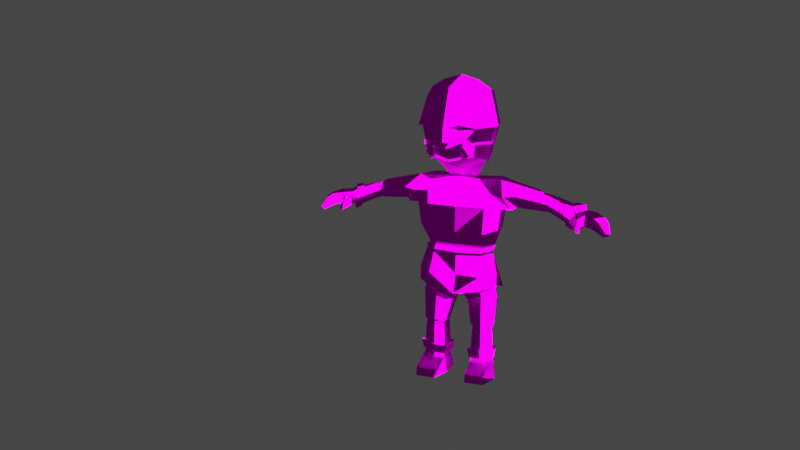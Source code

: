 # Source: vichingo.blend  (saved by Blender 2.82.7; exported with 4.5.12 LTS)
import bpy
from mathutils import Matrix  # noqa: F401  (used for matrix-valued properties, if any)

bpy.ops.wm.read_factory_settings(use_empty=True)
scene = bpy.context.scene
scene.name = 'Scene'

# ---- collections
col_collection = bpy.data.collections.new('Collection'); scene.collection.children.link(col_collection)

# ---- images (referenced by path relative to the original .blend; pixels are not part of the script)
import os
ASSET_DIR = os.environ.get("B2B_ASSET_DIR", "")  # directory of the original .blend (textures are referenced by path, not embedded)
HERE = os.path.dirname(os.path.abspath(__file__))  # packed textures are extracted next to this script under _unpacked/

def load_image(name, relpath, width, height, colorspace="sRGB"):
    """Load a texture the original file referenced (path relative to the .blend, or extracted next to this script)."""
    p = next((c for c in (os.path.join(HERE, relpath), os.path.join(ASSET_DIR, relpath)) if relpath and os.path.exists(c)), "")
    if p:
        img = bpy.data.images.load(p, check_existing=True)
        img.name = name
    else:  # same state as the original file: an image datablock whose file is absent (Cycles renders it pink)
        img = bpy.data.images.new(name, width, height)
        img.source = "FILE"
        img.filepath = "//" + (relpath or name)
    img.colorspace_settings.name = colorspace
    return img
img_palette1_png = load_image('palette1.png', 'palette1.png', 1024, 1024, 'sRGB')

# ---- materials (node trees are filled in below, after node groups)
mat_material = bpy.data.materials.new('Material')

# ---- material node trees
mat_material.use_nodes = True; mat_material.node_tree.nodes.clear()
_N = mat_material.node_tree.nodes; _L = mat_material.node_tree.links
n0 = _N.new('ShaderNodeOutputMaterial'); n0.name = 'Material Output'; n0.location = (300, 300)
n1 = _N.new('ShaderNodeBsdfToon'); n1.name = 'Toon BSDF'; n1.location = (10, 300)
n2 = _N.new('ShaderNodeTexImage'); n2.name = 'Image Texture'; n2.location = (-280, 280)
n2.image = img_palette1_png
_L.new(n1.outputs[0], n0.inputs[0])
_L.new(n2.outputs[0], n1.inputs[0])
n0.is_active_output = True

# ---- world
world_world = bpy.data.worlds.new('World'); scene.world = world_world
world_world.use_nodes = True; world_world.node_tree.nodes.clear()
_N = world_world.node_tree.nodes; _L = world_world.node_tree.links
n0 = _N.new('ShaderNodeOutputWorld'); n0.name = 'World Output'; n0.location = (300, 300)
n1 = _N.new('ShaderNodeBackground'); n1.name = 'Background'; n1.location = (10, 300)
n1.inputs[0].default_value = (0.05088, 0.05088, 0.05088, 1.0)
_L.new(n1.outputs[0], n0.inputs[0])
n0.is_active_output = True
world_world.color = (0.05088, 0.05088, 0.05088)
world_world.use_sun_shadow = False
world_world.sun_shadow_jitter_overblur = 0.0

# ---- cameras
cam_camera_001 = bpy.data.cameras.new('Camera.001')
cam_camera_001.display_size = 1000.0

# ---- lights
light_point = bpy.data.lights.new('Point', 'SUN')
light_point.transmission_factor = 0.0
light_point.shadow_soft_size = 250.0

# ---- meshes
me_cube_001 = bpy.data.meshes.new('Cube.001')
me_cube_001.from_pydata([(3.797, -4.936, -5.038), (3.797, 3.513, -5.038), (4.622, -0.7111, -6.011), (4.622, -5.861, -0.5984), (5.928, -0.7111, -0.5984), (1.495, 4.848, -10.1), (2.055, 2.465, -10.1), (4.841, 4.398, -25.51), (5.485, 2.228, -25.51), (13.89, 4.442, -11.73), (14.03, 4.183, -14.43), (18.72, 1.077, -13.23), (20.02, 3.673, -13.23), (20.02, 3.103, -16.24), (18.92, 0.9235, -16.24), (5.986, 4.568, -30.78), (1.34, 6.186, -30.04), (6.445, 2.436, -29.71), (1.34, 2.23, -30.72), (5.617, 4.403, -41.31), (2.265, 5.595, -41.84), (6.173, 2.584, -40.89), (2.265, 1.944, -41.37), (5.522, 5.733, -44.02), (2.164, 6.352, -44.02), (6.636, 2.327, -44.02), (1.972, 2.327, -44.02), (5.91, -1.988, -42.51), (2.698, -1.988, -42.51), (5.91, -1.988, -43.91), (2.698, -1.988, -43.91), (2.622, 4.701, -35.22), (2.622, 1.683, -35.08), (5.737, 2.181, -35.08), (0.0, 6.114, -28.48), (4.837, 1.821, -23.89), (4.5, 4.528, -26.41), (19.52, 0.8079, -13.85), (20.65, 3.043, -13.6), (20.66, 3.121, -15.42), (19.41, 0.6402, -15.46), (21.04, -0.05062, -13.96), (22.44, 2.728, -13.79), (22.46, 2.811, -15.62), (20.92, -0.23, -15.69), (23.56, -0.7949, -14.85), (24.59, 1.207, -14.97), (23.59, 1.714, -16.2), (22.46, -0.4766, -16.07), (24.71, -0.8406, -16.47), (25.21, 0.1321, -16.53), (24.76, 0.3655, -17.1), (24.21, -0.694, -17.04), (19.29, -0.4899, -15.87), (19.19, -0.6593, -14.52), (20.24, -0.7458, -15.92), (20.14, -0.9152, -14.57), (20.21, -1.954, -16.53), (20.12, -2.041, -15.82), (20.7, -1.774, -16.49), (20.61, -1.861, -15.78), (21.89, -0.3457, -15.92), (22.65, -0.5364, -14.24), (23.85, 1.845, -14.33), (23.2, 2.246, -15.92), (2.329, 3.875, -5.418), (2.329, -5.297, -5.418), (2.234, -6.83, -0.2086), (2.832, -0.7111, -6.808), (1.294, 5.424, -10.01), (1.848, 2.096, -10.01), (3.2, 5.788, -26.13), (3.798, 0.5658, -27.31), (4.172, 6.206, -30.46), (3.937, 1.653, -29.7), (4.281, 5.224, -41.84), (4.118, 1.808, -41.37), (4.211, 5.974, -44.02), (4.816, 2.327, -44.02), (4.656, -1.988, -42.51), (4.656, -1.988, -43.91), (4.103, 1.546, -35.08), (4.248, 4.737, -35.63), (3.512, 5.299, -26.73), (3.759, 0.498, -24.21), (13.88, 5.115, -13.08), (20.26, 3.857, -14.74), (18.6, 0.5716, -14.74), (20.66, 3.082, -14.51), (19.47, 0.7241, -14.66), (22.45, 2.77, -14.71), (20.98, -0.1403, -14.83), (24.09, 1.461, -15.58), (23.01, -0.6358, -15.46), (24.99, 0.2488, -16.82), (24.46, -0.7673, -16.76), (19.24, -0.5746, -15.2), (20.19, -0.8305, -15.24), (20.16, -1.997, -16.18), (20.65, -1.818, -16.14), (23.53, 2.046, -15.13), (22.27, -0.441, -15.08), (6.458, 6.332, -11.99), (14.82, 1.829, -14.34), (14.57, 1.931, -11.77), (15.16, 4.132, -11.96), (15.11, 3.957, -14.6), (15.21, 4.754, -13.26), (14.56, 1.233, -13.05), (13.34, 4.142, -14.38), (13.05, 4.319, -11.61), (13.07, 5.028, -12.98), (2.195, 1.682, -34.55), (6.119, 2.225, -34.61), (5.293, 3.45, -35.05), (4.085, 1.448, -34.61), (2.498, 1.689, -35.79), (5.89, 2.254, -35.72), (4.11, 1.54, -35.79), (0.0, 4.439, -6.011), (0.0, -5.861, -6.011), (0.0, -0.7111, -8.053), (0.0, 5.72, -9.885), (0.0, 2.096, -9.885), (0.0, -1.802, -14.11), (0.0, -0.2642, -22.46), (0.0, 7.142, -27.64), (0.0, 1.214, -28.32), (0.0, 0.1894, -24.7), (12.67, 4.314, -14.29), (12.44, 5.232, -12.68), (13.75, 1.54, -11.2), (13.76, 0.6523, -12.71), (13.98, 1.506, -14.28), (2.744, 6.589, -12.05), (3.337, -0.2095, -12.05), (7.614, -0.6963, -12.19), (4.37, -1.263, -25.77), (3.568, 8.165, -29.12), (0.0, -0.6254, -25.8), (4.547, -1.118, -18.57), (4.171, 5.47, -17.84), (12.41, 4.393, -11.19), (6.975, 0.5689, -9.603), (5.788, 5.164, -9.577), (8.911, 0.2458, -14.34), (7.737, 5.859, -14.34), (9.446, -0.2454, -11.93), (9.502, 1.168, -13.94), (8.526, 4.978, -13.94), (8.47, 5.859, -11.93), (8.414, 4.753, -10.28), (9.39, 0.982, -10.13), (5.894, 7.758, -29.15), (6.689, 0.7446, -25.22), (6.422, 4.185, -17.45), (6.727, 0.3331, -17.87), (0.0, -1.617, -18.53), (0.0, -0.5649, -22.66), (4.165, 0.2256, -22.6), (0.0, 7.89, -29.45), (5.263, 3.236, -22.64), (5.839, 1.225, -22.1), (0.0, 5.282, -22.66), (3.744, 4.612, -22.49), (5.467, -0.04001, -12.09), (0.0, -0.2095, -11.99), (0.0, 7.292, -11.99), (4.872, -1.548, -14.11), (0.0, 5.155, -18.53), (7.19, 0.003698, -14.24), (0.0, 1.247, -9.609), (1.673, 1.247, -9.743), (6.755, 4.878, -14.22), (4.495, 6.363, -12.09), (1.961, 5.198, -9.83), (2.917, 1.247, -9.83), (0.0, 5.971, -9.609), (1.09, 5.755, -9.743), (0.0, 7.429, -14.11), (4.224, 7.241, -14.11), (13.08, 0.881, -12.76), (13.07, 1.726, -11.32), (13.29, 1.693, -14.25), (11.84, 5.238, -12.73), (12.05, 4.365, -14.26), (11.81, 4.44, -11.31), (1.728, -6.359, -1.293), (3.894, 4.669, -20.96), (4.049, 0.6456, -21.38), (5.468, 3.381, -20.95), (0.0, 5.228, -21.11), (0.0, 0.1496, -21.42), (5.347, 1.46, -21.03), (4.116, 1.938, -40.47), (2.535, 2.061, -40.47), (5.868, 2.609, -40.14), (2.563, 5.139, -40.64), (5.367, 4.072, -40.26), (4.255, 4.906, -40.73), (2.358, 1.843, -39.16), (6.061, 2.453, -38.83), (4.115, 1.701, -39.16), (2.407, 5.24, -39.21), (5.488, 4.024, -38.82), (4.268, 5.031, -39.37), (4.115, 1.228, -39.06), (4.116, 1.528, -40.57), (1.935, 5.742, -39.13), (2.135, 5.613, -40.79), (5.866, 4.191, -38.64), (5.712, 4.251, -40.3), (4.31, 5.475, -39.33), (4.293, 5.315, -40.91), (6.351, 2.385, -40.15), (2.098, 1.686, -40.57), (1.872, 1.408, -39.06), (6.597, 2.186, -38.65), (18.0, 1.138, -15.81), (18.92, 3.708, -13.02), (19.12, 3.964, -14.43), (17.7, 0.7551, -14.4), (17.79, 1.277, -12.99), (19.0, 3.258, -15.94), (17.36, 1.364, -12.82), (18.48, 3.351, -15.76), (17.57, 1.23, -15.61), (18.42, 3.764, -12.88), (18.6, 4.069, -14.28), (17.28, 0.8186, -14.22), (18.65, 0.8061, -12.92), (20.25, 3.991, -12.92), (20.54, 4.216, -14.77), (20.24, 3.292, -16.61), (18.89, 0.6179, -16.61), (18.51, 0.1862, -14.77), (17.82, 0.881, -16.09), (18.95, 4.032, -12.67), (19.19, 4.347, -14.41), (17.45, 0.4107, -14.36), (17.57, 1.051, -12.63), (19.03, 3.481, -16.25), (18.68, 1.096, -13.24), (19.98, 3.693, -13.24), (20.22, 3.876, -14.74), (19.98, 3.123, -16.24), (18.88, 0.943, -16.24), (18.56, 0.5911, -14.74), (20.2, 3.311, -16.62), (18.85, 0.6374, -16.62), (18.61, 0.8256, -12.93), (20.21, 4.01, -12.93), (20.5, 4.236, -14.77), (18.47, 0.2057, -14.77), (4.213, -5.224, -3.055), (5.293, -0.7111, -3.286), (0.0, -6.614, -3.914), (2.524, -5.809, -3.55), (3.985, -5.058, -5.345), (4.809, -0.8335, -6.318), (4.4, -5.346, -3.362), (2.516, -5.419, -5.724), (3.019, -0.8335, -7.114), (0.0, -0.8335, -8.359), (0.0, -5.984, -6.318), (5.48, -0.8335, -3.592), (0.0, -7.004, -2.827), (0.6677, -6.651, -2.827), (0.7038, -7.398, -0.5984), (0.0, -7.836, -2.568), (1.178, -7.483, -2.568), (2.605, -6.024, -2.77), (3.596, -5.438, -3.236), (3.408, -5.031, -5.139), (2.549, -6.478, -3.737), (2.354, -5.965, -5.605), (2.63, -6.692, -2.957), (3.621, -6.106, -3.423), (0.0, -7.283, -4.1), (0.0, -7.673, -3.013), (0.6925, -7.319, -3.013), (3.432, -5.7, -5.326), (3.653, 4.662, -21.88), (3.584, 4.597, -22.41), (5.68, 1.21, -22.02), (4.006, 0.2102, -22.52), (5.103, 3.221, -22.56), (4.045, -0.03299, -21.99), (0.0, -0.7244, -22.04), (0.0, -0.5803, -22.58), (0.0, 5.267, -22.58), (5.299, 3.315, -21.86), (0.0, 5.247, -22.04), (5.854, 1.102, -21.5), (6.689, 0.7446, -27.59), (4.837, 1.821, -25.66), (3.759, 0.498, -25.99), (0.0, 0.1894, -26.48), (4.37, -1.263, -28.14), (0.0, -1.479, -28.97), (0.0, 4.357, 4.814), (2.32, 4.493, -6.177), (0.0, 5.139, -6.855), (2.32, 4.493, 4.853), (4.001, 4.079, 4.419), (4.944, 5.139, -0.6616), (4.366, 4.49, -3.773), (4.001, 4.079, -5.742), (4.944, -0.7548, -6.855), (4.944, -0.7548, 5.136), (4.001, -5.589, 3.984), (4.944, -6.648, -0.6616), (2.32, -6.002, 4.853), (0.0, -6.648, 5.532), (0.0, 5.139, 5.532), (0.0, 6.697, -0.6616), (2.896, 6.006, -0.6616), (0.0, 6.0, -4.455), (6.438, -0.7548, -0.6616), (5.712, -0.7548, -3.737), (0.0, -8.871, -0.6616), (0.0, -0.7548, 7.241), (2.896, -0.7548, 6.444), (2.211, -7.757, -0.2156), (2.543, 5.079, -4.039), (0.0, -8.908, -2.916), (1.003, -8.504, -2.916), (0.4606, -8.407, -0.6616)], [], [(255, 4, 3, 254), (66, 273, 281, 275), (1, 2, 6, 5), (2, 255, 265, 259), (3, 4, 318, 311), (68, 121, 123, 70), (65, 1, 5, 69), (84, 128, 127, 72), (127, 126, 16, 18), (36, 35, 8, 7), (83, 36, 7, 71), (103, 109, 10), (87, 11, 242, 247), (110, 104, 9), (111, 110, 9, 85), (12, 11, 37, 38), (220, 219, 237, 238), (230, 235, 253, 250), (222, 221, 239, 240), (195, 197, 20, 22), (71, 7, 15, 73), (72, 127, 18, 74), (7, 8, 17, 15), (75, 19, 23, 77), (199, 198, 19, 75), (194, 195, 22, 76), (198, 196, 21, 19), (77, 23, 25, 78), (78, 25, 29, 80), (19, 21, 25, 23), (22, 20, 24, 26), (79, 28, 30, 80), (76, 22, 28, 79), (22, 26, 30, 28), (25, 21, 27, 29), (114, 113, 33), (115, 112, 32, 81), (112, 31, 32), (40, 39, 43, 44), (87, 14, 40, 89), (86, 12, 38, 88), (14, 13, 39, 40), (101, 61, 48, 93), (38, 37, 41, 42), (40, 44, 55, 53), (88, 38, 42, 90), (48, 47, 51, 52), (100, 63, 46, 92), (61, 64, 47, 48), (63, 62, 45, 46), (94, 95, 52, 51), (46, 45, 49, 50), (93, 48, 52, 95), (92, 46, 50, 94), (56, 54, 58, 60), (91, 41, 56, 97), (89, 40, 53, 96), (41, 37, 54, 56), (98, 57, 59, 99), (97, 56, 60, 99), (53, 55, 59, 57), (96, 53, 57, 98), (42, 41, 62, 63), (44, 43, 64, 61), (90, 42, 63, 100), (91, 44, 61, 101), (187, 3, 67), (5, 6, 176, 175), (139, 128, 297, 299), (122, 69, 178, 177), (186, 184, 130, 142), (154, 137, 298, 294), (35, 36, 153, 154), (113, 115, 81, 33), (21, 76, 79, 27), (27, 79, 80, 29), (26, 78, 80, 30), (24, 77, 78, 26), (196, 194, 76, 21), (197, 199, 75, 20), (20, 75, 77, 24), (8, 72, 74, 17), (126, 71, 73, 16), (34, 83, 71, 126), (184, 185, 129, 130), (35, 84, 72, 8), (36, 83, 138, 153), (83, 34, 160, 138), (119, 65, 69, 122), (2, 68, 70, 6), (181, 182, 131, 132), (67, 3, 311, 323), (65, 119, 302, 301), (121, 68, 262, 263), (255, 2, 308, 319), (254, 3, 187, 271, 272), (268, 67, 323, 327), (2, 1, 307, 308), (183, 181, 132, 133), (173, 174, 102, 146), (41, 91, 101, 62), (43, 90, 100, 64), (54, 96, 98, 58), (55, 97, 99, 59), (58, 98, 99, 60), (37, 89, 96, 54), (44, 91, 97, 55), (47, 92, 94, 51), (45, 93, 95, 49), (50, 49, 95, 94), (64, 100, 92, 47), (39, 88, 90, 43), (62, 101, 93, 45), (13, 86, 88, 39), (11, 87, 89, 37), (12, 86, 244, 243), (109, 111, 85, 10), (218, 223, 241, 236), (125, 128, 139, 158), (6, 70, 172, 176), (69, 5, 175, 178), (185, 183, 133, 129), (10, 85, 107, 106), (9, 104, 105), (103, 10, 106), (85, 9, 105, 107), (182, 181, 108, 104), (185, 184, 111, 109), (184, 186, 110, 111), (181, 183, 103, 108), (186, 182, 104, 110), (183, 185, 109, 103), (17, 74, 115, 113), (16, 73, 82, 31), (18, 16, 31, 112), (73, 15, 114, 82), (74, 18, 112, 115), (15, 17, 113, 114), (33, 81, 118, 117), (114, 33, 117), (81, 32, 116, 118), (32, 31, 116), (180, 173, 155, 141), (136, 145, 148, 147), (168, 124, 157, 140), (144, 143, 152, 151), (193, 189, 287, 293), (182, 186, 142, 131), (134, 174, 173, 180), (192, 125, 158), (164, 163, 290, 283), (167, 134, 180, 179), (177, 178, 134, 167), (172, 171, 166, 135), (176, 172, 135, 165), (148, 149, 129, 133), (188, 190, 291, 282), (150, 151, 142, 130), (161, 164, 283, 286), (146, 102, 150, 149), (162, 159, 137, 154), (165, 170, 145, 136), (174, 175, 144, 102), (179, 180, 141, 169), (170, 168, 140, 156), (152, 147, 132, 131), (149, 150, 130, 129), (189, 192, 288, 287), (70, 123, 171, 172), (161, 162, 154, 153), (102, 144, 151, 150), (173, 170, 156, 155), (159, 158, 139, 137), (164, 161, 153, 138), (145, 146, 149, 148), (163, 164, 138, 160), (170, 173, 146, 145), (175, 176, 143, 144), (151, 152, 131, 142), (176, 165, 136, 143), (178, 175, 174, 134), (165, 135, 168, 170), (143, 136, 147, 152), (147, 148, 133, 132), (135, 166, 124, 168), (141, 155, 190, 188), (156, 140, 189, 193), (169, 141, 188, 191), (140, 157, 192, 189), (155, 156, 193, 190), (204, 201, 217, 210), (194, 196, 214, 207), (198, 199, 213, 211), (202, 200, 216, 206), (199, 197, 209, 213), (203, 205, 212, 208), (116, 31, 203, 200), (82, 114, 204, 205), (118, 116, 200, 202), (114, 117, 201, 204), (117, 118, 202, 201), (31, 82, 205, 203), (208, 212, 213, 209), (217, 206, 207, 214), (210, 217, 214, 211), (206, 216, 215, 207), (212, 210, 211, 213), (216, 208, 209, 215), (197, 195, 215, 209), (200, 203, 208, 216), (196, 198, 211, 214), (201, 202, 206, 217), (205, 204, 210, 212), (195, 194, 207, 215), (224, 229, 221, 222), (225, 228, 220, 223), (227, 224, 222, 219), (226, 225, 223, 218), (228, 227, 219, 220), (229, 226, 218, 221), (108, 103, 226, 229), (107, 105, 227, 228), (103, 106, 225, 226), (105, 104, 224, 227), (106, 107, 228, 225), (104, 108, 229, 224), (239, 236, 234, 235), (238, 237, 231, 232), (236, 241, 233, 234), (237, 240, 230, 231), (241, 238, 232, 233), (240, 239, 235, 230), (223, 220, 238, 241), (232, 231, 251, 252), (234, 233, 248, 249), (221, 218, 236, 239), (13, 14, 246, 245), (219, 222, 240, 237), (247, 242, 250, 253), (243, 244, 252, 251), (245, 246, 249, 248), (242, 243, 251, 250), (246, 247, 253, 249), (244, 245, 248, 252), (11, 12, 243, 242), (231, 230, 250, 251), (235, 234, 249, 253), (14, 87, 247, 246), (86, 13, 245, 244), (233, 232, 252, 248), (270, 268, 327, 326), (0, 254, 272, 273), (66, 257, 256, 120), (68, 2, 259, 262), (269, 270, 326, 325), (1, 65, 301, 307), (262, 259, 258, 261), (263, 262, 261, 264), (259, 265, 260, 258), (66, 120, 264, 261), (254, 0, 258, 260), (255, 254, 260, 265), (0, 273, 66, 261, 258), (4, 255, 319, 318), (266, 267, 270, 269), (267, 268, 270), (274, 276, 280, 279, 278), (267, 271, 187, 268), (272, 271, 276, 277), (256, 257, 274, 278), (277, 276, 274), (281, 277, 274, 275), (257, 66, 275, 274), (267, 266, 279, 280), (273, 272, 277, 281), (271, 267, 280, 276), (291, 293, 284, 286), (287, 288, 289, 285), (292, 282, 283, 290), (293, 287, 285, 284), (282, 291, 286, 283), (190, 193, 293, 291), (158, 159, 285, 289), (191, 188, 282, 292), (162, 161, 286, 284), (159, 162, 284, 285), (192, 158, 289, 288), (296, 295, 294, 298), (297, 296, 298, 299), (128, 84, 296, 297), (35, 154, 294, 295), (84, 35, 295, 296), (137, 139, 299, 298), (268, 187, 67), (316, 303, 304, 305), (324, 316, 305, 306), (306, 305, 318, 319), (305, 304, 309, 318), (318, 309, 310, 311), (323, 312, 313, 320, 327), (303, 314, 321, 322), (322, 321, 313, 312), (309, 322, 312, 310), (304, 303, 322, 309), (311, 310, 312, 323), (317, 315, 316, 324), (315, 314, 303, 316), (302, 317, 324, 301), (307, 306, 319, 308), (301, 324, 306, 307), (325, 326, 327, 320)])
_uv = me_cube_001.uv_layers.new(name='UVMap')
_uv.uv.foreach_set('vector', [0.3749, 0.34, 0.381, 0.34, 0.381, 0.35, 0.3749, 0.35, 0.3834, 0.8367, 0.3834, 0.8294, 0.3834, 0.8294, 0.3834, 0.8367, 0.371, 0.34, 0.381, 0.34, 0.381, 0.35, 0.371, 0.35, 0.3834, 0.8367, 0.3873, 0.8367, 0.3873, 0.8367, 0.3834, 0.8367, 0.1764, 0.6011, 0.1764, 0.5911, 0.1764, 0.5911, 0.1764, 0.6011, 0.371, 0.34, 0.381, 0.34, 0.381, 0.35, 0.371, 0.35, 0.371, 0.34, 0.381, 0.34, 0.381, 0.35, 0.371, 0.35, 0.8732, 0.8484, 0.8832, 0.8484, 0.8832, 0.8584, 0.8732, 0.8584, 0.8732, 0.8484, 0.8832, 0.8484, 0.8832, 0.8584, 0.8732, 0.8584, 0.8732, 0.8484, 0.8832, 0.8484, 0.8832, 0.8584, 0.8732, 0.8584, 0.8732, 0.8484, 0.8832, 0.8484, 0.8832, 0.8584, 0.8732, 0.8584, 0.8112, 0.7833, 0.8212, 0.7833, 0.8212, 0.7933, 0.1571, 0.6531, 0.1671, 0.6531, 0.1671, 0.6631, 0.1571, 0.6631, 0.8112, 0.7833, 0.8212, 0.7833, 0.8212, 0.7933, 0.8112, 0.7833, 0.8212, 0.7833, 0.8212, 0.7933, 0.8112, 0.7933, 0.1571, 0.6531, 0.1671, 0.6531, 0.1671, 0.6631, 0.1571, 0.6631, 0.1571, 0.6531, 0.1671, 0.6531, 0.1671, 0.6631, 0.1571, 0.6631, 0.1571, 0.6531, 0.1671, 0.6531, 0.1671, 0.6631, 0.1571, 0.6631, 0.1571, 0.6531, 0.1671, 0.6531, 0.1671, 0.6631, 0.1571, 0.6631, 0.557, 0.402, 0.567, 0.402, 0.567, 0.412, 0.557, 0.412, 0.8732, 0.8484, 0.8832, 0.8484, 0.8832, 0.8584, 0.8732, 0.8584, 0.8732, 0.8484, 0.8832, 0.8484, 0.8832, 0.8584, 0.8732, 0.8584, 0.8732, 0.8484, 0.8832, 0.8484, 0.8832, 0.8584, 0.8732, 0.8584, 0.557, 0.402, 0.567, 0.402, 0.567, 0.412, 0.557, 0.412, 0.557, 0.402, 0.567, 0.402, 0.567, 0.412, 0.557, 0.412, 0.557, 0.402, 0.567, 0.402, 0.567, 0.412, 0.557, 0.412, 0.557, 0.402, 0.567, 0.402, 0.567, 0.412, 0.557, 0.412, 0.557, 0.402, 0.567, 0.402, 0.567, 0.412, 0.557, 0.412, 0.557, 0.402, 0.567, 0.402, 0.567, 0.412, 0.557, 0.412, 0.557, 0.402, 0.567, 0.402, 0.567, 0.412, 0.557, 0.412, 0.557, 0.402, 0.567, 0.402, 0.567, 0.412, 0.557, 0.412, 0.557, 0.402, 0.567, 0.402, 0.567, 0.412, 0.557, 0.412, 0.557, 0.402, 0.567, 0.402, 0.567, 0.412, 0.557, 0.412, 0.557, 0.402, 0.567, 0.402, 0.567, 0.412, 0.557, 0.412, 0.557, 0.402, 0.567, 0.402, 0.567, 0.412, 0.557, 0.412, 0.8732, 0.8484, 0.8832, 0.8484, 0.8832, 0.8584, 0.8732, 0.8484, 0.8832, 0.8484, 0.8832, 0.8584, 0.8732, 0.8584, 0.8732, 0.8484, 0.8832, 0.8484, 0.8832, 0.8584, 0.1571, 0.6531, 0.1671, 0.6531, 0.1671, 0.6631, 0.1571, 0.6631, 0.1571, 0.6531, 0.1671, 0.6531, 0.1671, 0.6631, 0.1571, 0.6631, 0.1571, 0.6531, 0.1671, 0.6531, 0.1671, 0.6631, 0.1571, 0.6631, 0.1571, 0.6531, 0.1671, 0.6531, 0.1671, 0.6631, 0.1571, 0.6631, 0.1571, 0.6531, 0.1671, 0.6531, 0.1671, 0.6631, 0.1571, 0.6631, 0.1571, 0.6531, 0.1671, 0.6531, 0.1671, 0.6631, 0.1571, 0.6631, 0.1571, 0.6531, 0.1671, 0.6531, 0.1671, 0.6631, 0.1571, 0.6631, 0.1571, 0.6531, 0.1671, 0.6531, 0.1671, 0.6631, 0.1571, 0.6631, 0.1571, 0.6531, 0.1671, 0.6531, 0.1671, 0.6631, 0.1571, 0.6631, 0.1571, 0.6531, 0.1671, 0.6531, 0.1671, 0.6631, 0.1571, 0.6631, 0.1571, 0.6531, 0.1671, 0.6531, 0.1671, 0.6631, 0.1571, 0.6631, 0.1571, 0.6531, 0.1671, 0.6531, 0.1671, 0.6631, 0.1571, 0.6631, 0.1571, 0.6531, 0.1671, 0.6531, 0.1671, 0.6631, 0.1571, 0.6631, 0.1571, 0.6531, 0.1671, 0.6531, 0.1671, 0.6631, 0.1571, 0.6631, 0.1571, 0.6531, 0.1671, 0.6531, 0.1671, 0.6631, 0.1571, 0.6631, 0.1571, 0.6531, 0.1671, 0.6531, 0.1671, 0.6631, 0.1571, 0.6631, 0.1571, 0.6531, 0.1671, 0.6531, 0.1671, 0.6631, 0.1571, 0.6631, 0.1571, 0.6531, 0.1671, 0.6531, 0.1671, 0.6631, 0.1571, 0.6631, 0.1571, 0.6531, 0.1671, 0.6531, 0.1671, 0.6631, 0.1571, 0.6631, 0.1571, 0.6531, 0.1671, 0.6531, 0.1671, 0.6631, 0.1571, 0.6631, 0.1571, 0.6531, 0.1671, 0.6531, 0.1671, 0.6631, 0.1571, 0.6631, 0.1571, 0.6531, 0.1671, 0.6531, 0.1671, 0.6631, 0.1571, 0.6631, 0.1571, 0.6531, 0.1671, 0.6531, 0.1671, 0.6631, 0.1571, 0.6631, 0.1571, 0.6531, 0.1671, 0.6531, 0.1671, 0.6631, 0.1571, 0.6631, 0.1571, 0.6531, 0.1671, 0.6531, 0.1671, 0.6631, 0.1571, 0.6631, 0.1571, 0.6531, 0.1671, 0.6531, 0.1671, 0.6631, 0.1571, 0.6631, 0.1571, 0.6531, 0.1671, 0.6531, 0.1671, 0.6631, 0.1571, 0.6631, 0.1571, 0.6531, 0.1671, 0.6531, 0.1671, 0.6631, 0.1571, 0.6631, 0.3788, 0.35, 0.381, 0.34, 0.381, 0.35, 0.3741, 0.8701, 0.3841, 0.8701, 0.3841, 0.8801, 0.3741, 0.8801, 0.1423, 0.8801, 0.1423, 0.8701, 0.1423, 0.8701, 0.1423, 0.8801, 0.3741, 0.8701, 0.3841, 0.8701, 0.3841, 0.8801, 0.3741, 0.8801, 0.3741, 0.8701, 0.3841, 0.8701, 0.3841, 0.8801, 0.3741, 0.8801, 0.3741, 0.8801, 0.3841, 0.8801, 0.3841, 0.8801, 0.3741, 0.8801, 0.3741, 0.8701, 0.3841, 0.8701, 0.3841, 0.8801, 0.3741, 0.8801, 0.8732, 0.8484, 0.8832, 0.8484, 0.8832, 0.8584, 0.8732, 0.8584, 0.557, 0.402, 0.567, 0.402, 0.567, 0.412, 0.557, 0.412, 0.557, 0.402, 0.567, 0.402, 0.567, 0.412, 0.557, 0.412, 0.557, 0.402, 0.567, 0.402, 0.567, 0.412, 0.557, 0.412, 0.557, 0.402, 0.567, 0.402, 0.567, 0.412, 0.557, 0.412, 0.557, 0.402, 0.567, 0.402, 0.567, 0.412, 0.557, 0.412, 0.557, 0.402, 0.567, 0.402, 0.567, 0.412, 0.557, 0.412, 0.557, 0.402, 0.567, 0.402, 0.567, 0.412, 0.557, 0.412, 0.8732, 0.8484, 0.8832, 0.8484, 0.8832, 0.8584, 0.8732, 0.8584, 0.8732, 0.8484, 0.8832, 0.8484, 0.8832, 0.8584, 0.8732, 0.8584, 0.8732, 0.8484, 0.8832, 0.8484, 0.8832, 0.8584, 0.8732, 0.8584, 0.3741, 0.8701, 0.3841, 0.8701, 0.3841, 0.8801, 0.3741, 0.8801, 0.8732, 0.8484, 0.8832, 0.8484, 0.8832, 0.8584, 0.8732, 0.8584, 0.3741, 0.8701, 0.3841, 0.8701, 0.3841, 0.8801, 0.3741, 0.8801, 0.3741, 0.8701, 0.3841, 0.8701, 0.3841, 0.8801, 0.3741, 0.8801, 0.371, 0.34, 0.381, 0.34, 0.381, 0.35, 0.371, 0.35, 0.371, 0.34, 0.381, 0.34, 0.381, 0.35, 0.371, 0.35, 0.3741, 0.8701, 0.3841, 0.8701, 0.3841, 0.8801, 0.3741, 0.8801, 0.1764, 0.6011, 0.1764, 0.5911, 0.1764, 0.5911, 0.1764, 0.6011, 0.1764, 0.5911, 0.1664, 0.5911, 0.1664, 0.5911, 0.1764, 0.5911, 0.3934, 0.8267, 0.3834, 0.8267, 0.3834, 0.8267, 0.3934, 0.8267, 0.1826, 1.088, 0.1788, 1.088, 0.1788, 1.088, 0.1826, 1.088, 0.3749, 0.34, 0.381, 0.34, 0.3788, 0.35, 0.3765, 0.35, 0.3749, 0.3436, 0.1764, 0.5977, 0.1764, 0.5911, 0.1764, 0.5911, 0.1764, 0.5977, 0.1764, 0.5911, 0.1664, 0.5911, 0.1664, 0.5911, 0.1764, 0.5911, 0.3741, 0.8701, 0.3841, 0.8701, 0.3841, 0.8801, 0.3741, 0.8801, 0.3741, 0.8701, 0.3841, 0.8701, 0.3841, 0.8801, 0.3741, 0.8801, 0.1571, 0.6531, 0.1671, 0.6531, 0.1671, 0.6631, 0.1571, 0.6631, 0.1571, 0.6531, 0.1671, 0.6531, 0.1671, 0.6631, 0.1571, 0.6631, 0.1571, 0.6531, 0.1671, 0.6531, 0.1671, 0.6631, 0.1571, 0.6631, 0.1571, 0.6531, 0.1671, 0.6531, 0.1671, 0.6631, 0.1571, 0.6631, 0.1571, 0.6531, 0.1671, 0.6531, 0.1671, 0.6631, 0.1571, 0.6631, 0.1571, 0.6531, 0.1671, 0.6531, 0.1671, 0.6631, 0.1571, 0.6631, 0.1571, 0.6531, 0.1671, 0.6531, 0.1671, 0.6631, 0.1571, 0.6631, 0.1571, 0.6531, 0.1671, 0.6531, 0.1671, 0.6631, 0.1571, 0.6631, 0.1571, 0.6531, 0.1671, 0.6531, 0.1671, 0.6631, 0.1571, 0.6631, 0.1571, 0.6531, 0.1671, 0.6531, 0.1671, 0.6631, 0.1571, 0.6631, 0.1571, 0.6531, 0.1671, 0.6531, 0.1671, 0.6631, 0.1571, 0.6631, 0.1571, 0.6531, 0.1671, 0.6531, 0.1671, 0.6631, 0.1571, 0.6631, 0.1571, 0.6531, 0.1671, 0.6531, 0.1671, 0.6631, 0.1571, 0.6631, 0.1571, 0.6531, 0.1671, 0.6531, 0.1671, 0.6631, 0.1571, 0.6631, 0.1571, 0.6531, 0.1671, 0.6531, 0.1671, 0.6631, 0.1571, 0.6631, 0.1571, 0.6531, 0.1671, 0.6531, 0.1671, 0.6631, 0.1571, 0.6631, 0.8112, 0.7833, 0.8212, 0.7833, 0.8212, 0.7933, 0.8112, 0.7933, 0.1571, 0.6531, 0.1671, 0.6531, 0.1671, 0.6631, 0.1571, 0.6631, 0.1323, 0.8701, 0.1423, 0.8701, 0.1423, 0.8801, 0.1323, 0.8801, 0.3741, 0.8701, 0.3841, 0.8701, 0.3841, 0.8801, 0.3741, 0.8801, 0.3741, 0.8701, 0.3841, 0.8701, 0.3841, 0.8801, 0.3741, 0.8801, 0.3741, 0.8701, 0.3841, 0.8701, 0.3841, 0.8801, 0.3741, 0.8801, 0.8112, 0.7833, 0.8212, 0.7833, 0.8212, 0.7933, 0.8112, 0.7933, 0.8112, 0.7833, 0.8212, 0.7833, 0.8212, 0.7933, 0.8112, 0.7833, 0.8212, 0.7833, 0.8212, 0.7933, 0.8112, 0.7833, 0.8212, 0.7833, 0.8212, 0.7933, 0.8112, 0.7933, 0.8112, 0.7833, 0.8212, 0.7833, 0.8212, 0.7933, 0.8112, 0.7933, 0.8112, 0.7833, 0.8212, 0.7833, 0.8212, 0.7933, 0.8112, 0.7933, 0.8112, 0.7833, 0.8212, 0.7833, 0.8212, 0.7933, 0.8112, 0.7933, 0.8112, 0.7833, 0.8212, 0.7833, 0.8212, 0.7933, 0.8112, 0.7933, 0.8112, 0.7833, 0.8212, 0.7833, 0.8212, 0.7933, 0.8112, 0.7933, 0.8112, 0.7833, 0.8212, 0.7833, 0.8212, 0.7933, 0.8112, 0.7933, 0.8732, 0.8484, 0.8832, 0.8484, 0.8832, 0.8584, 0.8732, 0.8584, 0.8732, 0.8484, 0.8832, 0.8484, 0.8832, 0.8584, 0.8732, 0.8584, 0.8732, 0.8484, 0.8832, 0.8484, 0.8832, 0.8584, 0.8732, 0.8584, 0.8732, 0.8484, 0.8832, 0.8484, 0.8832, 0.8584, 0.8732, 0.8584, 0.8732, 0.8484, 0.8832, 0.8484, 0.8832, 0.8584, 0.8732, 0.8584, 0.8732, 0.8484, 0.8832, 0.8484, 0.8832, 0.8584, 0.8732, 0.8584, 0.8732, 0.8484, 0.8832, 0.8484, 0.8832, 0.8584, 0.8732, 0.8584, 0.8732, 0.8484, 0.8832, 0.8484, 0.8832, 0.8584, 0.8732, 0.8484, 0.8832, 0.8484, 0.8832, 0.8584, 0.8732, 0.8584, 0.8732, 0.8484, 0.8832, 0.8484, 0.8832, 0.8584, 0.3741, 0.8701, 0.3841, 0.8701, 0.3841, 0.8801, 0.3741, 0.8801, 0.3741, 0.8701, 0.3841, 0.8701, 0.3841, 0.8801, 0.3741, 0.8801, 0.3741, 0.8701, 0.3841, 0.8701, 0.3841, 0.8801, 0.3741, 0.8801, 0.3741, 0.8701, 0.3841, 0.8701, 0.3841, 0.8801, 0.3741, 0.8801, 0.3741, 0.8801, 0.3841, 0.8801, 0.3841, 0.8801, 0.3741, 0.8801, 0.3741, 0.8701, 0.3841, 0.8701, 0.3841, 0.8801, 0.3741, 0.8801, 0.3741, 0.8701, 0.3841, 0.8701, 0.3841, 0.8801, 0.3741, 0.8801, 0.3741, 0.8701, 0.3841, 0.8701, 0.3841, 0.8801, 0.3841, 0.8701, 0.3741, 0.8701, 0.3741, 0.8701, 0.3841, 0.8701, 0.3741, 0.8701, 0.3841, 0.8701, 0.3841, 0.8801, 0.3741, 0.8801, 0.3741, 0.8701, 0.3841, 0.8701, 0.3841, 0.8801, 0.3741, 0.8801, 0.3741, 0.8701, 0.3841, 0.8701, 0.3841, 0.8801, 0.3741, 0.8801, 0.3741, 0.8701, 0.3841, 0.8701, 0.3841, 0.8801, 0.3741, 0.8801, 0.3741, 0.8701, 0.3841, 0.8701, 0.3841, 0.8801, 0.3741, 0.8801, 0.3741, 0.8801, 0.3841, 0.8801, 0.3841, 0.8801, 0.3741, 0.8801, 0.3741, 0.8701, 0.3841, 0.8701, 0.3841, 0.8801, 0.3741, 0.8801, 0.3841, 0.8701, 0.3741, 0.8701, 0.3741, 0.8701, 0.3841, 0.8701, 0.3741, 0.8701, 0.3841, 0.8701, 0.3841, 0.8801, 0.3741, 0.8801, 0.3741, 0.8701, 0.3841, 0.8701, 0.3841, 0.8801, 0.3741, 0.8801, 0.3741, 0.8701, 0.3841, 0.8701, 0.3841, 0.8801, 0.3741, 0.8801, 0.3741, 0.8701, 0.3841, 0.8701, 0.3841, 0.8801, 0.3741, 0.8801, 0.3741, 0.8701, 0.3841, 0.8701, 0.3841, 0.8801, 0.3741, 0.8801, 0.3741, 0.8701, 0.3841, 0.8701, 0.3841, 0.8801, 0.3741, 0.8801, 0.3741, 0.8701, 0.3841, 0.8701, 0.3841, 0.8801, 0.3741, 0.8801, 0.3741, 0.8701, 0.3841, 0.8701, 0.3841, 0.8801, 0.3741, 0.8801, 0.3741, 0.8801, 0.3841, 0.8801, 0.3841, 0.8801, 0.3741, 0.8801, 0.3741, 0.8701, 0.3841, 0.8701, 0.3841, 0.8801, 0.3741, 0.8801, 0.3741, 0.8701, 0.3841, 0.8701, 0.3841, 0.8801, 0.3741, 0.8801, 0.3741, 0.8701, 0.3841, 0.8701, 0.3841, 0.8801, 0.3741, 0.8801, 0.3741, 0.8701, 0.3841, 0.8701, 0.3841, 0.8801, 0.3741, 0.8801, 0.3741, 0.8701, 0.3841, 0.8701, 0.3841, 0.8801, 0.3741, 0.8801, 0.3741, 0.8701, 0.3841, 0.8701, 0.3841, 0.8801, 0.3741, 0.8801, 0.3741, 0.8701, 0.3841, 0.8701, 0.3841, 0.8801, 0.3741, 0.8801, 0.3741, 0.8701, 0.3841, 0.8701, 0.3841, 0.8801, 0.3741, 0.8801, 0.3741, 0.8701, 0.3841, 0.8701, 0.3841, 0.8801, 0.3741, 0.8801, 0.3741, 0.8701, 0.3841, 0.8701, 0.3841, 0.8801, 0.3741, 0.8801, 0.3741, 0.8701, 0.3841, 0.8701, 0.3841, 0.8801, 0.3741, 0.8801, 0.3741, 0.8701, 0.3841, 0.8701, 0.3841, 0.8801, 0.3741, 0.8801, 0.3741, 0.8701, 0.3841, 0.8701, 0.3841, 0.8801, 0.3741, 0.8801, 0.3741, 0.8701, 0.3841, 0.8701, 0.3841, 0.8801, 0.3741, 0.8801, 0.3741, 0.8701, 0.3841, 0.8701, 0.3841, 0.8801, 0.3741, 0.8801, 0.3741, 0.8701, 0.3841, 0.8701, 0.3841, 0.8801, 0.3741, 0.8801, 0.3741, 0.8701, 0.3841, 0.8701, 0.3841, 0.8801, 0.3741, 0.8801, 0.3741, 0.8701, 0.3841, 0.8701, 0.3841, 0.8801, 0.3741, 0.8801, 0.3741, 0.8701, 0.3841, 0.8701, 0.3841, 0.8801, 0.3741, 0.8801, 0.3741, 0.8701, 0.3841, 0.8701, 0.3841, 0.8801, 0.3741, 0.8801, 0.3741, 0.8701, 0.3841, 0.8701, 0.3841, 0.8801, 0.3741, 0.8801, 0.3741, 0.8701, 0.3841, 0.8701, 0.3841, 0.8801, 0.3741, 0.8801, 0.557, 0.402, 0.567, 0.402, 0.567, 0.412, 0.557, 0.412, 0.557, 0.402, 0.567, 0.402, 0.567, 0.412, 0.557, 0.412, 0.557, 0.402, 0.567, 0.402, 0.567, 0.412, 0.557, 0.412, 0.557, 0.402, 0.567, 0.402, 0.567, 0.412, 0.557, 0.412, 0.557, 0.402, 0.567, 0.402, 0.567, 0.412, 0.557, 0.412, 0.557, 0.402, 0.567, 0.402, 0.567, 0.412, 0.557, 0.412, 0.8732, 0.8484, 0.8832, 0.8484, 0.8832, 0.8584, 0.8732, 0.8584, 0.8732, 0.8484, 0.8832, 0.8484, 0.8832, 0.8584, 0.8732, 0.8584, 0.8732, 0.8484, 0.8832, 0.8484, 0.8832, 0.8584, 0.8732, 0.8584, 0.8732, 0.8484, 0.8832, 0.8484, 0.8832, 0.8584, 0.8732, 0.8584, 0.8732, 0.8484, 0.8832, 0.8484, 0.8832, 0.8584, 0.8732, 0.8584, 0.8732, 0.8484, 0.8832, 0.8484, 0.8832, 0.8584, 0.8732, 0.8584, 0.557, 0.402, 0.567, 0.402, 0.567, 0.412, 0.557, 0.412, 0.557, 0.402, 0.567, 0.402, 0.567, 0.412, 0.557, 0.412, 0.557, 0.402, 0.567, 0.402, 0.567, 0.412, 0.557, 0.412, 0.557, 0.402, 0.567, 0.402, 0.567, 0.412, 0.557, 0.412, 0.557, 0.402, 0.567, 0.402, 0.567, 0.412, 0.557, 0.412, 0.557, 0.402, 0.567, 0.402, 0.567, 0.412, 0.557, 0.412, 0.557, 0.402, 0.567, 0.402, 0.567, 0.412, 0.557, 0.412, 0.557, 0.402, 0.567, 0.402, 0.567, 0.412, 0.557, 0.412, 0.557, 0.402, 0.567, 0.402, 0.567, 0.412, 0.557, 0.412, 0.557, 0.402, 0.567, 0.402, 0.567, 0.412, 0.557, 0.412, 0.557, 0.402, 0.567, 0.402, 0.567, 0.412, 0.557, 0.412, 0.557, 0.402, 0.567, 0.402, 0.567, 0.412, 0.557, 0.412, 0.1323, 0.8701, 0.1423, 0.8701, 0.1423, 0.8801, 0.1323, 0.8801, 0.1323, 0.8701, 0.1423, 0.8701, 0.1423, 0.8801, 0.1323, 0.8801, 0.1323, 0.8701, 0.1423, 0.8701, 0.1423, 0.8801, 0.1323, 0.8801, 0.1323, 0.8701, 0.1423, 0.8701, 0.1423, 0.8801, 0.1323, 0.8801, 0.1323, 0.8701, 0.1423, 0.8701, 0.1423, 0.8801, 0.1323, 0.8801, 0.1323, 0.8701, 0.1423, 0.8701, 0.1423, 0.8801, 0.1323, 0.8801, 0.8112, 0.7833, 0.8212, 0.7833, 0.8212, 0.7933, 0.8112, 0.7933, 0.8112, 0.7833, 0.8212, 0.7833, 0.8212, 0.7933, 0.8112, 0.7933, 0.8112, 0.7833, 0.8212, 0.7833, 0.8212, 0.7933, 0.8112, 0.7933, 0.8112, 0.7833, 0.8212, 0.7833, 0.8212, 0.7933, 0.8112, 0.7933, 0.8112, 0.7833, 0.8212, 0.7833, 0.8212, 0.7933, 0.8112, 0.7933, 0.8112, 0.7833, 0.8212, 0.7833, 0.8212, 0.7933, 0.8112, 0.7933, 0.1571, 0.6531, 0.1671, 0.6531, 0.1671, 0.6631, 0.1571, 0.6631, 0.1571, 0.6531, 0.1671, 0.6531, 0.1671, 0.6631, 0.1571, 0.6631, 0.1571, 0.6531, 0.1671, 0.6531, 0.1671, 0.6631, 0.1571, 0.6631, 0.1571, 0.6531, 0.1671, 0.6531, 0.1671, 0.6631, 0.1571, 0.6631, 0.1571, 0.6531, 0.1671, 0.6531, 0.1671, 0.6631, 0.1571, 0.6631, 0.1571, 0.6531, 0.1671, 0.6531, 0.1671, 0.6631, 0.1571, 0.6631, 0.1571, 0.6531, 0.1671, 0.6531, 0.1671, 0.6631, 0.1571, 0.6631, 0.1571, 0.6531, 0.1671, 0.6531, 0.1671, 0.6631, 0.1571, 0.6631, 0.1571, 0.6531, 0.1671, 0.6531, 0.1671, 0.6631, 0.1571, 0.6631, 0.1571, 0.6531, 0.1671, 0.6531, 0.1671, 0.6631, 0.1571, 0.6631, 0.1571, 0.6531, 0.1671, 0.6531, 0.1671, 0.6631, 0.1571, 0.6631, 0.1571, 0.6531, 0.1671, 0.6531, 0.1671, 0.6631, 0.1571, 0.6631, 0.1571, 0.6531, 0.1671, 0.6531, 0.1671, 0.6631, 0.1571, 0.6631, 0.1571, 0.6531, 0.1671, 0.6531, 0.1671, 0.6631, 0.1571, 0.6631, 0.1571, 0.6531, 0.1671, 0.6531, 0.1671, 0.6631, 0.1571, 0.6631, 0.1571, 0.6531, 0.1671, 0.6531, 0.1671, 0.6631, 0.1571, 0.6631, 0.1571, 0.6531, 0.1671, 0.6531, 0.1671, 0.6631, 0.1571, 0.6631, 0.1571, 0.6531, 0.1671, 0.6531, 0.1671, 0.6631, 0.1571, 0.6631, 0.1571, 0.6531, 0.1671, 0.6531, 0.1671, 0.6631, 0.1571, 0.6631, 0.1571, 0.6531, 0.1671, 0.6531, 0.1671, 0.6631, 0.1571, 0.6631, 0.1571, 0.6531, 0.1671, 0.6531, 0.1671, 0.6631, 0.1571, 0.6631, 0.1571, 0.6531, 0.1671, 0.6531, 0.1671, 0.6631, 0.1571, 0.6631, 0.1571, 0.6531, 0.1671, 0.6531, 0.1671, 0.6631, 0.1571, 0.6631, 0.1571, 0.6531, 0.1671, 0.6531, 0.1671, 0.6631, 0.1571, 0.6631, 0.1721, 0.5975, 0.1764, 0.5977, 0.1764, 0.5977, 0.1721, 0.5975, 0.371, 0.34, 0.3749, 0.34, 0.3749, 0.3436, 0.371, 0.3426, 0.371, 0.34, 0.3749, 0.34, 0.3749, 0.35, 0.371, 0.35, 0.3934, 0.8267, 0.3834, 0.8267, 0.3834, 0.8267, 0.3934, 0.8267, 0.1722, 0.6011, 0.1721, 0.5975, 0.1721, 0.5975, 0.1722, 0.6011, 0.1764, 0.5911, 0.1664, 0.5911, 0.1664, 0.5911, 0.1764, 0.5911, 0.3834, 0.8267, 0.3934, 0.8267, 0.3934, 0.8367, 0.3834, 0.8367, 0.3834, 0.8267, 0.3934, 0.8267, 0.3934, 0.8367, 0.3834, 0.8367, 0.3834, 0.8267, 0.3873, 0.8267, 0.3873, 0.8367, 0.3834, 0.8367, 0.3834, 0.8267, 0.3834, 0.8367, 0.3834, 0.8367, 0.3834, 0.8267, 0.3873, 0.8267, 0.3834, 0.8267, 0.3834, 0.8267, 0.3873, 0.8267, 0.3873, 0.8267, 0.3873, 0.8367, 0.3873, 0.8367, 0.3873, 0.8267, 0.3834, 0.8267, 0.3834, 0.8294, 0.3834, 0.8367, 0.3834, 0.8367, 0.3834, 0.8267, 0.1764, 0.5911, 0.1702, 0.5911, 0.1702, 0.5911, 0.1764, 0.5911, 0.3769, 0.35, 0.3767, 0.3464, 0.3767, 0.3464, 0.3769, 0.35, 0.3767, 0.3464, 0.381, 0.3466, 0.3767, 0.3464, 0.3749, 0.8577, 0.3765, 0.8577, 0.3767, 0.8641, 0.3769, 0.8677, 0.3749, 0.8677, 0.3767, 0.3464, 0.3765, 0.34, 0.3788, 0.34, 0.381, 0.3466, 0.3749, 0.8614, 0.3765, 0.8677, 0.3765, 0.8677, 0.3749, 0.8614, 0.3749, 0.8677, 0.3749, 0.8577, 0.3749, 0.8577, 0.3749, 0.8677, 0.3749, 0.8614, 0.3765, 0.8677, 0.3749, 0.8677, 0.371, 0.8604, 0.3749, 0.8614, 0.3749, 0.8677, 0.371, 0.8677, 0.3749, 0.8577, 0.371, 0.8577, 0.371, 0.8577, 0.3749, 0.8577, 0.3767, 0.8641, 0.3769, 0.8677, 0.3769, 0.8677, 0.3767, 0.8641, 0.371, 0.8604, 0.3749, 0.8614, 0.3749, 0.8614, 0.371, 0.8604, 0.3765, 0.8577, 0.3767, 0.8641, 0.3767, 0.8641, 0.3765, 0.8577, 0.02994, 0.5942, 0.03994, 0.5942, 0.03994, 0.6042, 0.02994, 0.6042, 0.02994, 0.5942, 0.03994, 0.5942, 0.03994, 0.6042, 0.02994, 0.6042, 0.02994, 0.5942, 0.03994, 0.5942, 0.03994, 0.6042, 0.02994, 0.6042, 0.02994, 0.5942, 0.03994, 0.5942, 0.03994, 0.6042, 0.02994, 0.6042, 0.02994, 0.5942, 0.03994, 0.5942, 0.03994, 0.6042, 0.02994, 0.6042, 0.3741, 0.8801, 0.3841, 0.8801, 0.3841, 0.8801, 0.3741, 0.8801, 0.3841, 0.8701, 0.3741, 0.8701, 0.3741, 0.8701, 0.3841, 0.8701, 0.3741, 0.8801, 0.3841, 0.8801, 0.3841, 0.8801, 0.3741, 0.8801, 0.3841, 0.8701, 0.3741, 0.8701, 0.3741, 0.8701, 0.3841, 0.8701, 0.3841, 0.8701, 0.3741, 0.8701, 0.3741, 0.8701, 0.3841, 0.8701, 0.3741, 0.8801, 0.3841, 0.8801, 0.3841, 0.8801, 0.3741, 0.8801, 0.3741, 0.8701, 0.3841, 0.8701, 0.3841, 0.8801, 0.3741, 0.8801, 0.3741, 0.8701, 0.3841, 0.8701, 0.3841, 0.8801, 0.3741, 0.8801, 0.8832, 0.8484, 0.8732, 0.8484, 0.8732, 0.8484, 0.8832, 0.8484, 0.3741, 0.8701, 0.3741, 0.8801, 0.3741, 0.8801, 0.3741, 0.8701, 0.8832, 0.8484, 0.8732, 0.8484, 0.8732, 0.8484, 0.8832, 0.8484, 0.3741, 0.8801, 0.3841, 0.8801, 0.3841, 0.8801, 0.3741, 0.8801, 0.381, 0.3466, 0.3788, 0.34, 0.381, 0.34, 0.1664, 0.5911, 0.1764, 0.5911, 0.1764, 0.6011, 0.1664, 0.6011, 0.1702, 0.5911, 0.1764, 0.5911, 0.1764, 0.6011, 0.1702, 0.6011, 0.1702, 0.5911, 0.1764, 0.5911, 0.1764, 0.6011, 0.1702, 0.6011, 0.1664, 0.5911, 0.1764, 0.5911, 0.1764, 0.6011, 0.1664, 0.6011, 0.1664, 0.5911, 0.1764, 0.5911, 0.1764, 0.6011, 0.1664, 0.6011, 0.1664, 0.5911, 0.1764, 0.5911, 0.1764, 0.6011, 0.1664, 0.6011, 0.1664, 0.5977, 0.1664, 0.5911, 0.1764, 0.5911, 0.1764, 0.6011, 0.1664, 0.6011, 0.1664, 0.5911, 0.1764, 0.5911, 0.1764, 0.6011, 0.1664, 0.6011, 0.1664, 0.5911, 0.1764, 0.5911, 0.1764, 0.6011, 0.1664, 0.6011, 0.1664, 0.5911, 0.1764, 0.5911, 0.1764, 0.6011, 0.1664, 0.6011, 0.1664, 0.5911, 0.1764, 0.5911, 0.1764, 0.6011, 0.1664, 0.6011, 0.1702, 0.5911, 0.1764, 0.5911, 0.1764, 0.6011, 0.1702, 0.6011, 0.1664, 0.5911, 0.1764, 0.5911, 0.1764, 0.6011, 0.1664, 0.6011, 0.1664, 0.5911, 0.1702, 0.5911, 0.1702, 0.6011, 0.1664, 0.6011, 0.1664, 0.5911, 0.1702, 0.5911, 0.1702, 0.6011, 0.1664, 0.6011, 0.1664, 0.5911, 0.1702, 0.5911, 0.1702, 0.6011, 0.1664, 0.6011, 0.1722, 0.6011, 0.1721, 0.5975, 0.1764, 0.5977, 0.1764, 0.6011])
me_cube_001.materials.append(mat_material)
me_cube_001.use_remesh_fix_poles = True
me_cube_001.use_remesh_preserve_attributes = False
me_cube_001.use_mirror_vertex_groups = False
me_cube_001.update()
arm_armature = bpy.data.armatures.new('Armature')  # bones are not reproduced

# ---- objects
ob_cube = bpy.data.objects.new('Cube', me_cube_001)
ob_armature = bpy.data.objects.new('Armature', arm_armature)
ob_camera = bpy.data.objects.new('Camera', cam_camera_001)
ob_point = bpy.data.objects.new('Point', light_point)

# ---- transforms, parenting, visibility, modifiers, constraints
ob_cube.parent = ob_armature
ob_cube.location = (0.0, 0.0, 44.09)
ob_cube.lineart.crease_threshold = 0.0
_vg = ob_cube.vertex_groups.new(name='Bone')
for _i, _w in zip([7, 8, 16, 18, 34, 35, 36, 71, 72, 83, 84, 125, 126, 127, 128, 137, 138, 139, 140, 141, 153, 154, 155, 156, 157, 158, 159, 160, 161, 162, 163, 164, 169, 188, 189, 190, 191, 192, 193, 282, 283, 284, 285, 286, 287, 288, 289, 290, 291, 292, 293, 294, 295, 296, 297, 298, 299], [0.006107, 0.01789, 0.09931, 0.07752, 0.3959, 0.05884, 0.07671, 0.02895, 0.08989, 0.09445, 0.09187, 0.1744, 0.4653, 0.5017, 0.2246, 0.1904, 0.2451, 0.2057, 0.04549, 0.01213, 0.1867, 0.1226, 0.003818, 0.01617, 0.03916, 0.1799, 0.2736, 0.3917, 0.1348, 0.1641, 0.7299, 0.1975, 0.01945, 0.1097, 0.15, 0.09107, 0.2064, 0.1219, 0.1079, 0.1688, 0.2124, 0.1677, 0.2663, 0.14, 0.2411, 0.2036, 0.1814, 0.6976, 0.1188, 0.4513, 0.1408, 0.1428, 0.1017, 0.1316, 0.1974, 0.1694, 0.1916]): _vg.add([_i], _w, 'REPLACE')
_vg = ob_cube.vertex_groups.new(name='Bone.001')
for _i, _w in zip([7, 8, 34, 35, 36, 72, 83, 84, 124, 125, 127, 128, 134, 135, 137, 138, 139, 140, 141, 153, 154, 155, 156, 157, 158, 159, 160, 161, 162, 163, 164, 166, 167, 168, 169, 170, 173, 177, 179, 180, 188, 189, 190, 191, 192, 193, 282, 283, 284, 285, 286, 287, 288, 289, 290, 291, 292, 293, 294, 295, 296, 297, 298, 299], [0.04011, 0.08989, 0.03168, 0.2952, 0.0921, 0.05831, 0.04876, 0.2275, 0.1701, 0.5533, 0.06532, 0.3191, 0.03327, 0.008474, 0.3227, 0.06313, 0.3336, 0.2494, 0.2512, 0.03992, 0.2915, 0.1644, 0.173, 0.5844, 0.5557, 0.3755, 0.06337, 0.2544, 0.3384, 0.1898, 0.2463, 0.05607, 0.08572, 0.07043, 0.8388, 0.02101, 0.0204, 0.01519, 0.1685, 0.07949, 0.4981, 0.4978, 0.4565, 0.7205, 0.6475, 0.4624, 0.3907, 0.2678, 0.3542, 0.3893, 0.2749, 0.4231, 0.5569, 0.5582, 0.2229, 0.383, 0.4734, 0.4093, 0.2917, 0.287, 0.2788, 0.3208, 0.3064, 0.3202]): _vg.add([_i], _w, 'REPLACE')
_vg = ob_cube.vertex_groups.new(name='Bone.002')
for _i, _w in zip([1, 2, 5, 6, 65, 68, 69, 70, 102, 119, 121, 122, 123, 124, 125, 128, 134, 135, 137, 139, 140, 141, 144, 145, 146, 154, 155, 156, 157, 158, 159, 161, 162, 164, 165, 166, 167, 168, 169, 170, 171, 172, 173, 174, 175, 176, 177, 178, 179, 180, 188, 189, 190, 192, 193, 259, 262, 263, 282, 283, 284, 285, 286, 287, 288, 289, 291, 293, 294, 296, 297, 298, 299, 301, 302, 306, 307, 308, 317, 324], [0.08682, 0.04904, 0.5448, 0.4613, 0.1143, 0.08066, 0.5141, 0.2885, 0.04532, 0.0984, 0.05802, 0.4856, 0.05652, 0.5428, 0.05242, 0.01189, 0.2376, 0.1539, 0.03719, 0.01814, 0.4395, 0.4587, 0.04723, 0.02305, 0.04015, 0.02402, 0.4142, 0.4142, 0.2252, 0.04658, 0.07419, 0.05189, 0.078, 0.03465, 0.06842, 0.5857, 0.5483, 0.1813, 0.0777, 0.09292, 0.3464, 0.1645, 0.08906, 0.1205, 0.3302, 0.1107, 0.4952, 0.4452, 0.5597, 0.2167, 0.1222, 0.135, 0.1426, 0.08348, 0.1466, 0.04884, 0.07106, 0.0573, 0.06883, 0.04062, 0.08405, 0.07596, 0.05787, 0.09507, 0.05792, 0.04904, 0.09113, 0.1079, 0.02345, 0.004339, 0.01508, 0.02341, 0.01765, 0.08721, 0.08209, 0.01697, 0.07046, 0.04997, 0.03298, 0.02641]): _vg.add([_i], _w, 'REPLACE')
_vg = ob_cube.vertex_groups.new(name='Bone.003')
for _i, _w in zip([0, 2, 6, 66, 68, 70, 120, 121, 123, 166, 171, 172, 176, 256, 257, 258, 259, 261, 262, 263, 264, 265, 273, 274, 275, 278, 281, 308], [0.02007, 0.05647, 0.06287, 0.03878, 0.1042, 0.116, 0.07038, 0.3711, 0.8542, 0.07135, 0.4111, 0.1159, 0.003732, 0.02887, 0.01212, 0.02453, 0.06147, 0.04726, 0.1143, 0.3461, 0.07691, 1.766e-06, 0.02312, 0.00544, 0.03052, 0.01953, 0.0209, 0.05503]): _vg.add([_i], _w, 'REPLACE')
_vg = ob_cube.vertex_groups.new(name='Bone.004')
for _i, _w in zip([0, 1, 2, 3, 4, 5, 6, 65, 66, 67, 68, 69, 70, 119, 120, 121, 122, 123, 167, 175, 177, 178, 187, 254, 255, 256, 257, 258, 259, 260, 261, 262, 263, 264, 265, 266, 267, 268, 269, 270, 271, 272, 273, 274, 275, 276, 277, 278, 279, 280, 281, 300, 301, 302, 303, 304, 305, 306, 307, 308, 309, 310, 311, 312, 313, 314, 315, 316, 317, 318, 319, 320, 321, 322, 323, 324, 325, 326, 327], [0.9208, 0.813, 0.8251, 0.9776, 0.9562, 0.095, 0.06274, 0.7863, 0.9124, 0.9825, 0.6809, 0.1126, 0.06479, 0.8244, 0.8836, 0.4867, 0.162, 0.002546, 0.02854, 0.06246, 0.1259, 0.1, 0.9759, 0.9555, 0.9296, 0.9304, 0.9388, 0.914, 0.8183, 0.9512, 0.9025, 0.699, 0.5127, 0.8744, 0.9213, 0.9611, 0.963, 0.9813, 0.9673, 0.9695, 0.9612, 0.954, 0.9203, 0.9448, 0.9193, 0.9544, 0.9505, 0.938, 0.9538, 0.9539, 0.9254, 1.0, 0.8347, 0.8514, 0.988, 0.9866, 0.9663, 0.927, 0.8499, 0.8266, 0.9909, 0.9946, 0.9822, 0.9977, 0.9983, 0.9882, 0.9643, 0.9672, 0.9222, 0.9578, 0.9244, 0.9836, 0.9963, 0.9949, 0.9861, 0.9244, 0.9729, 0.9715, 0.9836]): _vg.add([_i], _w, 'REPLACE')
_vg = ob_cube.vertex_groups.new(name='Bone.005')
for _i, _w in zip([0, 1, 2, 5, 6, 35, 65, 66, 68, 69, 70, 84, 102, 121, 122, 123, 124, 125, 129, 130, 131, 132, 133, 134, 135, 136, 137, 140, 141, 142, 143, 144, 145, 146, 147, 148, 149, 150, 151, 152, 154, 155, 156, 157, 158, 159, 161, 162, 163, 164, 165, 166, 167, 168, 169, 170, 171, 172, 173, 174, 175, 176, 177, 178, 179, 180, 181, 182, 183, 184, 185, 186, 187, 188, 189, 190, 191, 192, 193, 254, 255, 257, 258, 259, 260, 261, 262, 263, 265, 271, 272, 273, 274, 275, 276, 277, 281, 282, 283, 284, 285, 286, 287, 288, 289, 290, 291, 292, 293, 294, 295, 296, 298, 301, 305, 306, 307, 308, 319, 324], [0.03247, 0.1028, 0.09956, 0.7206, 0.9113, 0.02814, 0.1017, 0.02079, 0.1802, 0.3985, 0.7646, 0.013, 0.6292, 0.05429, 0.1542, 0.107, 0.1234, 0.01242, 0.08105, 0.08127, 0.05101, 0.04747, 0.05491, 0.5246, 0.7006, 0.3542, 0.013, 0.2179, 0.1405, 0.06953, 0.7706, 0.7962, 0.2895, 0.3034, 0.09494, 0.1098, 0.1621, 0.1625, 0.1391, 0.102, 0.02814, 0.356, 0.4339, 0.134, 0.06821, 0.09674, 0.07528, 0.1393, 0.03864, 0.03447, 0.6528, 0.1458, 0.1446, 0.5612, 0.08321, 0.4788, 0.107, 0.7646, 0.4899, 0.6689, 0.7206, 0.9113, 0.1542, 0.3985, 0.07916, 0.3002, 0.04747, 0.05101, 0.05491, 0.08127, 0.08105, 0.06953, 0.003634, 0.0875, 0.1573, 0.2156, 0.06093, 0.1011, 0.2866, 0.01623, 0.04978, 0.0104, 0.03247, 0.09956, 0.01623, 0.02079, 0.1802, 0.05429, 0.04978, 0.007648, 0.0141, 0.02937, 0.0104, 0.02079, 0.007648, 0.0141, 0.02937, 0.0875, 0.03447, 0.1393, 0.09674, 0.07528, 0.1573, 0.1011, 0.06821, 0.03864, 0.2156, 0.06093, 0.2866, 0.02814, 0.02814, 0.013, 0.013, 0.1017, 0.002576, 0.05269, 0.1028, 0.09956, 0.04978, 0.05086]): _vg.add([_i], _w, 'REPLACE')
_vg = ob_cube.vertex_groups.new(name='Bone.006')
for _i, _w in zip([9, 10, 85, 102, 103, 104, 105, 106, 107, 108, 109, 110, 111, 129, 130, 131, 132, 133, 134, 135, 136, 140, 141, 142, 143, 144, 145, 146, 147, 148, 149, 150, 151, 152, 155, 156, 157, 159, 161, 162, 165, 168, 169, 170, 173, 174, 180, 181, 182, 183, 184, 185, 186, 188, 189, 190, 191, 192, 193, 218, 219, 220, 221, 222, 223, 224, 225, 226, 227, 228, 229, 236, 237, 238, 239, 240, 241, 282, 284, 285, 286, 287, 288, 291, 292, 293], [0.6688, 0.3899, 0.5401, 0.2812, 0.05355, 0.05624, 0.1163, 0.08205, 0.1176, 0.03835, 0.7262, 0.8224, 0.8239, 0.7466, 0.8127, 0.4532, 0.438, 0.4327, 0.04823, 0.07245, 0.5827, 0.06032, 0.06324, 0.8433, 0.2089, 0.1558, 0.6057, 0.5824, 0.8377, 0.8118, 0.767, 0.8015, 0.8641, 0.8502, 0.211, 0.1884, 0.01069, 0.01303, 0.02304, 0.06009, 0.2449, 0.1226, 0.007497, 0.3731, 0.3265, 0.1274, 0.09321, 0.438, 0.4532, 0.4327, 0.8127, 0.7466, 0.8433, 0.03162, 0.03668, 0.117, 0.003748, 0.005343, 0.1242, 0.02678, 0.05813, 0.0588, 0.01917, 0.02812, 0.04103, 0.04218, 0.06154, 0.04017, 0.0872, 0.0882, 0.02876, 0.02678, 0.05813, 0.0588, 0.01917, 0.02812, 0.04103, 0.03162, 0.06009, 0.01303, 0.02304, 0.03668, 0.005343, 0.117, 0.003748, 0.1242]): _vg.add([_i], _w, 'REPLACE')
_vg = ob_cube.vertex_groups.new(name='Bone.007')
for _i, _w in zip([9, 10, 11, 12, 13, 14, 37, 38, 39, 40, 42, 43, 85, 86, 87, 88, 89, 90, 103, 104, 105, 106, 107, 108, 109, 110, 111, 129, 130, 131, 132, 133, 142, 145, 147, 148, 152, 181, 182, 183, 184, 185, 186, 218, 219, 220, 221, 222, 223, 224, 225, 226, 227, 228, 229, 230, 231, 232, 233, 234, 235, 236, 237, 238, 239, 240, 241, 242, 243, 244, 245, 246, 247, 248, 249, 250, 251, 252, 253], [0.3235, 0.5942, 0.895, 0.7701, 0.7015, 0.723, 0.1224, 0.1721, 0.2023, 0.1797, 0.01384, 0.02188, 0.4503, 0.5264, 0.7865, 0.1378, 0.1485, 0.007768, 0.9305, 0.9424, 0.8754, 0.8916, 0.8693, 0.947, 0.2566, 0.1638, 0.1589, 0.1283, 0.07946, 0.4902, 0.5005, 0.4889, 0.08192, 0.003626, 0.05392, 0.04742, 0.03806, 0.5005, 0.4902, 0.4889, 0.07946, 0.1283, 0.08192, 0.8267, 0.8227, 0.6978, 0.8667, 0.9187, 0.7966, 0.9305, 0.8441, 0.8786, 0.8491, 0.7836, 0.9069, 0.895, 0.7701, 0.5264, 0.7015, 0.723, 0.7865, 0.8267, 0.8227, 0.6978, 0.8667, 0.9187, 0.7966, 0.895, 0.7701, 0.5264, 0.7015, 0.723, 0.7865, 0.7015, 0.723, 0.895, 0.7701, 0.5264, 0.7865]): _vg.add([_i], _w, 'REPLACE')
_vg = ob_cube.vertex_groups.new(name='Bone.008')
for _i, _w in zip([12, 13, 14, 37, 38, 39, 40, 41, 42, 43, 44, 45, 46, 47, 48, 61, 62, 63, 64, 86, 88, 90, 91, 92, 93, 100, 101, 218, 219, 220, 223, 225, 226, 227, 228, 231, 232, 233, 234, 236, 237, 238, 241, 243, 244, 245, 246, 248, 249, 251, 252], [0.2018, 0.2322, 0.03372, 0.03207, 0.7374, 0.7021, 0.055, 0.1011, 0.8243, 0.8153, 0.131, 0.1498, 0.1292, 0.239, 0.2037, 0.4286, 0.6346, 0.5121, 0.6574, 0.4556, 0.8134, 0.8598, 0.1089, 0.1516, 0.15, 0.6782, 0.5832, 0.01686, 0.1009, 0.2278, 0.1161, 0.05806, 0.008429, 0.05046, 0.1139, 0.2018, 0.4556, 0.2322, 0.03372, 0.01686, 0.1009, 0.2278, 0.1161, 0.2018, 0.4556, 0.2322, 0.03372, 0.2322, 0.03372, 0.2018, 0.4556]): _vg.add([_i], _w, 'REPLACE')
_vg = ob_cube.vertex_groups.new(name='Bone.009')
for _i, _w in zip([41, 42, 43, 44, 45, 46, 47, 48, 49, 50, 51, 52, 61, 62, 63, 64, 90, 91, 92, 93, 94, 95, 100, 101], [0.004257, 0.08236, 0.1111, 0.07349, 0.8144, 0.8635, 0.7424, 0.689, 0.9875, 0.9872, 0.982, 0.9752, 0.3016, 0.2217, 0.471, 0.3142, 0.08171, 0.0414, 0.8412, 0.7984, 0.9895, 0.9869, 0.3051, 0.241]): _vg.add([_i], _w, 'REPLACE')
_vg = ob_cube.vertex_groups.new(name='Bone.010')
for _i, _w in zip([11, 13, 14, 37, 38, 39, 40, 41, 42, 43, 44, 45, 48, 53, 54, 55, 56, 58, 61, 62, 87, 88, 89, 90, 91, 93, 96, 97, 101, 218, 221, 222, 223, 224, 225, 226, 229, 230, 233, 234, 235, 236, 239, 240, 241, 242, 245, 246, 247, 248, 249, 250, 253], [0.08453, 0.05057, 0.199, 0.8166, 0.07726, 0.06633, 0.652, 0.8371, 0.05913, 0.01077, 0.6077, 0.0147, 0.08383, 0.1954, 0.5306, 0.09474, 0.8177, 0.01649, 0.2086, 0.1344, 0.1735, 0.01711, 0.7688, 0.003639, 0.7384, 0.03646, 0.4731, 0.1049, 0.1518, 0.0995, 0.08676, 0.04226, 0.02528, 0.02113, 0.01264, 0.04975, 0.04338, 0.08453, 0.05057, 0.199, 0.1735, 0.0995, 0.08676, 0.04226, 0.02528, 0.08453, 0.05057, 0.199, 0.1735, 0.05057, 0.199, 0.08453, 0.1735]): _vg.add([_i], _w, 'REPLACE')
_vg = ob_cube.vertex_groups.new(name='Bone.011')
for _i, _w in zip([14, 40, 44, 53, 54, 55, 56, 57, 58, 59, 60, 61, 89, 91, 96, 97, 98, 99, 218, 226, 234, 236, 246, 249], [0.00941, 0.1053, 0.1655, 0.7772, 0.464, 0.8791, 0.171, 1.003, 0.9662, 1.0, 0.9888, 0.05343, 0.05519, 0.09901, 0.5203, 0.8857, 0.9944, 0.9959, 0.004705, 0.002352, 0.00941, 0.004705, 0.00941, 0.00941]): _vg.add([_i], _w, 'REPLACE')
_vg = ob_cube.vertex_groups.new(name='Bone.012')
for _i, _w in zip([7, 8, 15, 16, 17, 18, 31, 32, 33, 34, 35, 36, 71, 72, 73, 74, 81, 83, 84, 112, 113, 114, 115, 116, 117, 118, 125, 126, 127, 128, 137, 138, 139, 140, 141, 153, 154, 155, 156, 157, 158, 159, 160, 161, 162, 163, 164, 169, 179, 180, 188, 189, 190, 191, 192, 193, 194, 195, 196, 197, 198, 200, 201, 202, 203, 204, 206, 207, 208, 209, 210, 211, 214, 215, 216, 217, 282, 283, 284, 285, 286, 287, 288, 289, 290, 291, 292, 293, 294, 295, 296, 297, 298, 299], [0.9473, 0.8642, 0.9327, 0.8027, 0.942, 0.8302, 0.07923, 0.4686, 0.3653, 0.4294, 0.5835, 0.7707, 0.8805, 0.7239, 0.9401, 0.931, 0.5112, 0.7972, 0.3351, 0.7137, 0.4726, 0.04969, 0.7978, 0.1376, 0.09991, 0.1179, 0.05393, 0.2326, 0.1879, 0.08841, 0.3351, 0.7972, 0.08841, 0.06172, 0.09707, 0.7707, 0.5835, 0.07651, 0.06375, 0.05154, 0.09217, 0.1451, 0.4294, 0.2987, 0.1953, 0.3441, 0.302, 0.1558, 0.01644, 0.009815, 0.1995, 0.1034, 0.1876, 0.2499, 0.07185, 0.1295, 0.05897, 0.06879, 0.04995, 0.03962, 0.02485, 0.1032, 0.07493, 0.08846, 0.05943, 0.03727, 0.08846, 0.05897, 0.05943, 0.03962, 0.03727, 0.02485, 0.04995, 0.06879, 0.1032, 0.07493, 0.1995, 0.302, 0.1953, 0.1451, 0.2987, 0.1034, 0.07185, 0.09217, 0.3441, 0.1876, 0.2499, 0.1295, 0.5835, 0.5835, 0.3351, 0.08841, 0.3351, 0.08841]): _vg.add([_i], _w, 'REPLACE')
_vg = ob_cube.vertex_groups.new(name='Bone.013')
for _i, _w in zip([15, 16, 17, 18, 19, 20, 21, 22, 23, 24, 25, 26, 31, 32, 33, 73, 75, 76, 77, 81, 82, 112, 113, 114, 115, 116, 117, 118, 194, 195, 196, 197, 198, 199, 200, 201, 202, 203, 204, 205, 206, 207, 208, 209, 210, 211, 212, 213, 214, 215, 216, 217], [0.06222, 0.02054, 0.01927, 0.03683, 0.8627, 0.8644, 0.256, 0.1578, 0.504, 0.5416, 0.07354, 0.06458, 0.9076, 0.509, 0.6211, 0.04488, 0.9959, 0.09589, 0.5064, 0.4774, 0.9725, 0.2661, 0.5234, 0.9479, 0.1955, 0.8133, 0.8559, 0.8478, 0.4719, 0.4856, 0.556, 0.886, 0.9053, 0.9842, 0.6494, 0.7059, 0.6598, 0.8968, 0.9266, 0.9784, 0.6598, 0.4719, 0.8968, 0.886, 0.9266, 0.9053, 0.9784, 0.9842, 0.556, 0.4856, 0.6494, 0.7059]): _vg.add([_i], _w, 'REPLACE')
_vg = ob_cube.vertex_groups.new(name='Bone.014')
for _i, _w in zip([19, 20, 21, 22, 23, 24, 25, 26, 27, 28, 29, 30, 76, 77, 78, 79, 80, 116, 117, 118, 194, 195, 196, 197, 198, 200, 201, 202, 203, 204, 206, 207, 208, 209, 210, 211, 214, 215, 216, 217], [0.1358, 0.1335, 0.7365, 0.8339, 0.4959, 0.4582, 0.9257, 0.9342, 0.9853, 0.9858, 0.9925, 0.9944, 0.8985, 0.4936, 0.984, 0.9941, 0.9987, 0.04423, 0.038, 0.01742, 0.458, 0.4391, 0.3873, 0.06674, 0.06791, 0.2417, 0.2126, 0.2377, 0.03337, 0.03396, 0.2377, 0.458, 0.03337, 0.06674, 0.03396, 0.06791, 0.3873, 0.4391, 0.2417, 0.2126]): _vg.add([_i], _w, 'REPLACE')
_vg = ob_cube.vertex_groups.new(name='s.l')
for _i, _w in zip([0, 1, 2, 5, 6, 65, 66, 68, 69, 70, 102, 119, 120, 121, 122, 123, 124, 129, 130, 132, 133, 134, 135, 136, 140, 141, 142, 143, 144, 145, 146, 147, 148, 149, 150, 151, 152, 155, 156, 157, 159, 162, 165, 166, 167, 168, 169, 170, 171, 172, 173, 174, 175, 176, 177, 178, 179, 180, 184, 185, 186, 188, 189, 190, 192, 193, 255, 258, 259, 261, 262, 263, 264, 265, 273, 282, 284, 285, 286, 287, 291, 293, 301, 302, 306, 307, 308, 317, 319, 324], [0.00142, 0.07524, 0.06692, 0.3282, 0.3977, 0.08172, 0.0006278, 0.1307, 0.3419, 0.5178, 0.6607, 0.06692, 0.003615, 0.08162, 0.314, 0.06025, 0.2038, 0.05196, 0.05832, 0.00236, 0.01002, 0.6413, 0.7015, 0.235, 0.1621, 0.1649, 0.04991, 0.1905, 0.7352, 0.2093, 0.3295, 0.06711, 0.09203, 0.1735, 0.1717, 0.1306, 0.02213, 0.2403, 0.2212, 0.08112, 0.01054, 0.02039, 0.6346, 0.2478, 0.2994, 0.5925, 0.008614, 0.5482, 0.2083, 0.6686, 0.5966, 0.7266, 0.579, 0.7885, 0.3314, 0.4171, 0.2191, 0.5984, 0.03535, 0.03261, 0.02373, 0.04745, 0.05324, 0.06999, 0.01193, 0.06951, 0.00317, 0.00672, 0.06878, 0.007469, 0.1126, 0.08133, 0.006725, 0.009419, 0.0003456, 0.006252, 0.0262, 0.01156, 0.003061, 0.02566, 0.03632, 0.04995, 0.06353, 0.05678, 0.007512, 0.05968, 0.06645, 0.009755, 0.007496, 0.008527]): _vg.add([_i], _w, 'REPLACE')
_vg = ob_cube.vertex_groups.new(name='a1.l')
for _i, _w in zip([9, 10, 85, 102, 103, 104, 105, 106, 107, 108, 109, 110, 111, 124, 129, 130, 131, 132, 133, 134, 135, 136, 140, 141, 142, 143, 144, 145, 146, 147, 148, 149, 150, 151, 152, 155, 156, 165, 168, 170, 173, 174, 176, 180, 181, 182, 183, 184, 185, 186, 190, 193], [0.6618, 0.323, 0.5058, 0.2666, 0.06992, 0.08616, 0.1198, 0.08682, 0.1144, 0.08886, 0.5734, 0.7696, 0.709, 0.009642, 0.656, 0.736, 0.6454, 0.5812, 0.498, 0.03792, 0.08326, 0.7178, 0.03897, 0.02712, 0.7765, 0.7871, 0.2002, 0.7071, 0.5828, 0.8869, 0.839, 0.7599, 0.786, 0.8472, 0.9325, 0.09759, 0.1, 0.2606, 0.1196, 0.295, 0.2557, 0.1099, 0.05565, 0.07367, 0.5266, 0.6054, 0.437, 0.741, 0.6465, 0.8305, 0.001739, 0.003654]): _vg.add([_i], _w, 'REPLACE')
_vg = ob_cube.vertex_groups.new(name='Bone.007.l')
for _i, _w in zip([9, 10, 11, 12, 13, 14, 37, 38, 39, 40, 85, 86, 87, 88, 89, 103, 104, 105, 106, 107, 108, 109, 110, 111, 129, 130, 131, 132, 133, 142, 147, 148, 149, 152, 181, 182, 183, 184, 185, 186, 218, 219, 220, 221, 222, 223, 224, 225, 226, 227, 228, 229, 230, 231, 232, 233, 234, 235, 236, 237, 238, 239, 240, 241, 242, 243, 244, 245, 246, 247, 248, 249, 250, 251, 252, 253], [0.3293, 0.6592, 0.6937, 0.4902, 0.4158, 0.4492, 0.1075, 0.1287, 0.1396, 0.1308, 0.4834, 0.3754, 0.5412, 0.1046, 0.1178, 0.9097, 0.9119, 0.8723, 0.8904, 0.8716, 0.9047, 0.404, 0.2139, 0.2708, 0.2784, 0.1942, 0.3318, 0.3849, 0.4599, 0.1658, 0.018, 0.03895, 0.01041, 0.004001, 0.4508, 0.3762, 0.5277, 0.2074, 0.3006, 0.1264, 0.6872, 0.7343, 0.678, 0.8423, 0.9091, 0.5582, 0.9611, 0.7705, 0.8254, 0.8813, 0.8449, 0.9125, 0.7493, 0.5041, 0.4256, 0.4307, 0.5066, 0.6164, 0.6512, 0.5938, 0.5402, 0.7829, 0.8777, 0.4807, 0.7039, 0.4961, 0.3828, 0.4197, 0.4578, 0.554, 0.4295, 0.5021, 0.7462, 0.5017, 0.422, 0.6098]): _vg.add([_i], _w, 'REPLACE')
_vg = ob_cube.vertex_groups.new(name='Bone.008.l')
for _i, _w in zip([11, 12, 13, 14, 37, 38, 39, 40, 41, 42, 43, 44, 45, 46, 47, 48, 61, 62, 63, 64, 86, 87, 88, 89, 90, 91, 92, 93, 100, 101, 218, 219, 220, 221, 222, 223, 225, 226, 227, 228, 229, 230, 231, 232, 233, 234, 235, 236, 237, 238, 239, 241, 242, 243, 244, 245, 246, 247, 248, 249, 250, 251, 252, 253], [0.05306, 0.4574, 0.4647, 0.1356, 0.04884, 0.7705, 0.7522, 0.07602, 0.1025, 0.8306, 0.8243, 0.1337, 0.1499, 0.1295, 0.2399, 0.2042, 0.4297, 0.6349, 0.5129, 0.6603, 0.5828, 0.05248, 0.8396, 0.02044, 0.866, 0.1098, 0.152, 0.1502, 0.6796, 0.5835, 0.1785, 0.2413, 0.3005, 0.05148, 0.005389, 0.3924, 0.1951, 0.09775, 0.09856, 0.1364, 0.009342, 0.03683, 0.4604, 0.5342, 0.4693, 0.1498, 0.06364, 0.1544, 0.378, 0.437, 0.05408, 0.464, 0.05433, 0.4515, 0.5753, 0.4613, 0.1387, 0.05366, 0.4696, 0.1476, 0.03478, 0.4626, 0.5377, 0.06281]): _vg.add([_i], _w, 'REPLACE')
_vg = ob_cube.vertex_groups.new(name='Bone.009.l')
for _i, _w in zip([41, 42, 43, 44, 45, 46, 47, 48, 49, 50, 51, 52, 61, 62, 63, 64, 90, 91, 92, 93, 94, 95, 100, 101], [0.004338, 0.08253, 0.1113, 0.07358, 0.8144, 0.8635, 0.7424, 0.689, 0.9875, 0.9872, 0.982, 0.9752, 0.3016, 0.2217, 0.471, 0.3143, 0.08191, 0.04146, 0.8412, 0.7984, 0.9895, 0.9869, 0.3051, 0.241]): _vg.add([_i], _w, 'REPLACE')
_vg = ob_cube.vertex_groups.new(name='Bone.010.l')
for _i, _w in zip([11, 12, 13, 14, 37, 38, 39, 40, 41, 42, 43, 44, 45, 48, 53, 54, 55, 56, 58, 61, 62, 86, 87, 88, 89, 90, 91, 93, 96, 97, 101, 218, 221, 222, 223, 226, 229, 230, 231, 232, 233, 234, 235, 236, 239, 240, 241, 242, 243, 244, 245, 246, 247, 248, 249, 250, 251, 252, 253], [0.2433, 0.03769, 0.09333, 0.352, 0.8213, 0.08709, 0.07617, 0.6716, 0.8378, 0.06084, 0.01398, 0.61, 0.0148, 0.08412, 0.1973, 0.5308, 0.09535, 0.8177, 0.01652, 0.2094, 0.1346, 0.01293, 0.3644, 0.02843, 0.7841, 0.006342, 0.7391, 0.03665, 0.4738, 0.105, 0.152, 0.1113, 0.08855, 0.05421, 0.02447, 0.06027, 0.03383, 0.1968, 0.004765, 0.01027, 0.07782, 0.2913, 0.2841, 0.1634, 0.1418, 0.09177, 0.03437, 0.2318, 0.03808, 0.01326, 0.09313, 0.3421, 0.3515, 0.07849, 0.2969, 0.2011, 0.005393, 0.01046, 0.2909]): _vg.add([_i], _w, 'REPLACE')
_vg = ob_cube.vertex_groups.new(name='Bone.011.l')
for _i, _w in zip([14, 40, 44, 53, 54, 55, 56, 57, 58, 59, 60, 61, 87, 89, 91, 96, 97, 98, 99, 234, 235, 246, 247, 249, 253], [0.05658, 0.1133, 0.1664, 0.778, 0.4641, 0.8794, 0.171, 1.003, 0.9662, 1.0, 0.9888, 0.05373, 0.02507, 0.05996, 0.09924, 0.5206, 0.8857, 0.9944, 0.9959, 0.04142, 0.01056, 0.05471, 0.02255, 0.04346, 0.01193]): _vg.add([_i], _w, 'REPLACE')
_vg = ob_cube.vertex_groups.new(name='s.r')
_vg = ob_cube.vertex_groups.new(name='a1.r')
_vg = ob_cube.vertex_groups.new(name='Bone.007.r')
_vg = ob_cube.vertex_groups.new(name='Bone.008.r')
_vg = ob_cube.vertex_groups.new(name='Bone.009.r')
_vg = ob_cube.vertex_groups.new(name='Bone.010.r')
_vg = ob_cube.vertex_groups.new(name='Bone.011.r')
_vg = ob_cube.vertex_groups.new(name='Bone.012.l')
for _i, _w in zip([7, 8, 15, 16, 17, 18, 31, 32, 33, 34, 35, 36, 71, 72, 73, 74, 81, 82, 83, 84, 112, 113, 114, 115, 116, 117, 118, 125, 126, 127, 128, 137, 138, 139, 140, 141, 153, 154, 155, 156, 157, 158, 159, 160, 161, 162, 163, 164, 188, 189, 190, 191, 192, 193, 200, 201, 202, 206, 216, 217, 282, 283, 284, 285, 286, 287, 288, 289, 290, 291, 292, 293, 294, 295, 296, 297, 298, 299], [0.9192, 0.8635, 0.9328, 0.859, 0.9498, 0.8674, 0.09916, 0.4892, 0.3772, 0.5481, 0.618, 0.8169, 0.9421, 0.8382, 0.945, 0.9514, 0.5243, 0.01131, 0.8455, 0.649, 0.7261, 0.4764, 0.05958, 0.8034, 0.1891, 0.1348, 0.1625, 0.1919, 0.5005, 0.4102, 0.4048, 0.417, 0.6714, 0.4049, 0.05221, 0.05197, 0.7474, 0.5249, 0.05237, 0.05337, 0.03171, 0.1901, 0.2351, 0.5281, 0.5259, 0.3699, 0.06805, 0.4896, 0.2062, 0.1458, 0.2122, 0.02699, 0.1058, 0.1847, 0.02865, 0.01309, 0.01974, 0.00853, 0.01784, 0.004245, 0.3344, 0.4488, 0.3404, 0.2262, 0.4902, 0.1895, 0.1517, 0.1843, 0.0662, 0.347, 0.05523, 0.2715, 0.5051, 0.5702, 0.5444, 0.4282, 0.4644, 0.4327]): _vg.add([_i], _w, 'REPLACE')
_vg = ob_cube.vertex_groups.new(name='Bone.013.l')
for _i, _w in zip([15, 16, 17, 18, 19, 20, 21, 22, 23, 24, 25, 26, 31, 32, 33, 73, 75, 76, 77, 81, 82, 112, 113, 114, 115, 116, 117, 118, 194, 195, 196, 197, 198, 199, 200, 201, 202, 203, 204, 205, 206, 207, 208, 209, 210, 211, 212, 213, 214, 215, 216, 217], [0.06201, 0.02017, 0.01821, 0.03721, 0.8659, 0.8289, 0.3448, 0.2529, 0.5045, 0.5344, 0.08247, 0.07862, 0.8931, 0.5022, 0.6195, 0.03806, 0.9943, 0.2112, 0.5058, 0.4721, 0.9689, 0.2625, 0.5223, 0.94, 0.1937, 0.7961, 0.8554, 0.828, 0.5802, 0.5884, 0.6728, 0.8803, 0.921, 0.993, 0.8379, 0.8848, 0.8516, 0.9583, 0.9648, 0.9944, 0.807, 0.6661, 0.9539, 0.9017, 0.9485, 0.9341, 0.9919, 0.9852, 0.7482, 0.67, 0.7888, 0.8535]): _vg.add([_i], _w, 'REPLACE')
_vg = ob_cube.vertex_groups.new(name='Bone.014.l')
for _i, _w in zip([19, 20, 21, 22, 23, 24, 25, 26, 27, 28, 29, 30, 76, 77, 78, 79, 80, 194, 195, 196, 197, 198, 200, 201, 202, 203, 204, 206, 207, 208, 209, 210, 211, 214, 215, 216, 217], [0.1336, 0.1702, 0.6527, 0.7438, 0.4954, 0.4655, 0.9173, 0.9209, 0.9797, 0.9767, 0.9905, 0.9921, 0.7862, 0.4942, 0.9829, 0.9878, 0.9981, 0.4119, 0.4017, 0.32, 0.1164, 0.07735, 0.1223, 0.08359, 0.1134, 0.008322, 0.0008986, 0.1636, 0.3224, 0.02464, 0.09404, 0.03383, 0.06337, 0.2408, 0.3149, 0.177, 0.1193]): _vg.add([_i], _w, 'REPLACE')
_vg = ob_cube.vertex_groups.new(name='Bone.012.r')
_vg = ob_cube.vertex_groups.new(name='Bone.013.r')
_vg = ob_cube.vertex_groups.new(name='Bone.014.r')
_m = ob_cube.modifiers.new('Mirror', 'MIRROR')
_m.use_clip = True
_m = ob_cube.modifiers.new('Armature', 'ARMATURE')
_m.object = ob_armature
ob_armature.location = (0.0, 0.0, 0.0)
ob_armature.lineart.crease_threshold = 0.0
ob_camera.location = (58.8, -170.6, 62.74)
ob_camera.rotation_euler = (1.371, -0.02417, 0.3902)
ob_camera.lineart.crease_threshold = 0.0
ob_point.location = (100.7, -33.58, 100.9)
ob_point.rotation_euler = (0.7686, 0.9187, 1.76e-07)
ob_point.lineart.crease_threshold = 0.0

# ---- collection membership
col_collection.objects.link(ob_cube)
col_collection.objects.link(ob_armature)
col_collection.objects.link(ob_camera)
col_collection.objects.link(ob_point)

# ---- scene / render settings (as saved in the file)
scene.camera = ob_camera
scene.frame_start = 1; scene.frame_end = 250; scene.frame_set(0)
scene.render.engine = 'CYCLES'
scene.cycles.use_denoising = False
scene.cycles.samples = 128
scene.cycles.sampling_pattern = 'TABULATED_SOBOL'
scene.cycles.use_adaptive_sampling = False
scene.cycles.use_light_tree = False
scene.view_settings.view_transform = 'Filmic'
scene.unit_settings.scale_length = 0.001
bpy.context.view_layer.update()
